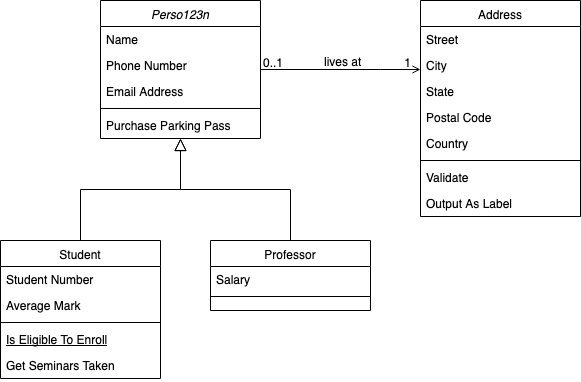

The diagram above was exported from draw.io. Its source (the exported page's mxGraphModel, read from the mxfile embedded in the PNG):
<mxGraphModel dx="1076" dy="520" grid="1" gridSize="10" guides="1" tooltips="1" connect="1" arrows="1" fold="0" page="1" pageScale="1" pageWidth="826" pageHeight="1169" background="#ffffff" math="0" shadow="0">
  <root>
    <mxCell id="0" />
    <mxCell id="1" parent="0" />
    <mxCell id="22" value="Perso123n" style="swimlane;fontStyle=2;align=center;verticalAlign=top;childLayout=stackLayout;horizontal=1;startSize=26;horizontalStack=0;resizeParent=1;resizeLast=0;collapsible=1;marginBottom=0;swimlaneFillColor=#ffffff;rounded=0;shadow=0;strokeWidth=1;" parent="1" vertex="1">
      <mxGeometry x="210" y="190" width="160" height="138" as="geometry" />
    </mxCell>
    <mxCell id="23" value="Name" style="text;strokeColor=none;fillColor=none;align=left;verticalAlign=top;spacingLeft=4;spacingRight=4;overflow=hidden;rotatable=0;points=[[0,0.5],[1,0.5]];portConstraint=eastwest;" parent="22" vertex="1">
      <mxGeometry y="26" width="160" height="26" as="geometry" />
    </mxCell>
    <mxCell id="26" value="Phone Number" style="text;strokeColor=none;fillColor=none;align=left;verticalAlign=top;spacingLeft=4;spacingRight=4;overflow=hidden;rotatable=0;points=[[0,0.5],[1,0.5]];portConstraint=eastwest;rounded=0;shadow=0;html=0;" parent="22" vertex="1">
      <mxGeometry y="52" width="160" height="26" as="geometry" />
    </mxCell>
    <mxCell id="27" value="Email Address" style="text;strokeColor=none;fillColor=none;align=left;verticalAlign=top;spacingLeft=4;spacingRight=4;overflow=hidden;rotatable=0;points=[[0,0.5],[1,0.5]];portConstraint=eastwest;rounded=0;shadow=0;html=0;" parent="22" vertex="1">
      <mxGeometry y="78" width="160" height="26" as="geometry" />
    </mxCell>
    <mxCell id="24" value="" style="line;html=1;strokeWidth=1;fillColor=none;align=left;verticalAlign=middle;spacingTop=-1;spacingLeft=3;spacingRight=3;rotatable=0;labelPosition=right;points=[];portConstraint=eastwest;" parent="22" vertex="1">
      <mxGeometry y="104" width="160" height="8" as="geometry" />
    </mxCell>
    <mxCell id="25" value="Purchase Parking Pass" style="text;strokeColor=none;fillColor=none;align=left;verticalAlign=top;spacingLeft=4;spacingRight=4;overflow=hidden;rotatable=0;points=[[0,0.5],[1,0.5]];portConstraint=eastwest;" parent="22" vertex="1">
      <mxGeometry y="112" width="160" height="26" as="geometry" />
    </mxCell>
    <mxCell id="28" value="Student" style="swimlane;fontStyle=0;align=center;verticalAlign=top;childLayout=stackLayout;horizontal=1;startSize=26;horizontalStack=0;resizeParent=1;resizeLast=0;collapsible=1;marginBottom=0;swimlaneFillColor=#ffffff;rounded=0;shadow=0;strokeWidth=1;" parent="1" vertex="1">
      <mxGeometry x="110" y="430" width="160" height="138" as="geometry" />
    </mxCell>
    <mxCell id="29" value="Student Number" style="text;strokeColor=none;fillColor=none;align=left;verticalAlign=top;spacingLeft=4;spacingRight=4;overflow=hidden;rotatable=0;points=[[0,0.5],[1,0.5]];portConstraint=eastwest;" parent="28" vertex="1">
      <mxGeometry y="26" width="160" height="26" as="geometry" />
    </mxCell>
    <mxCell id="30" value="Average Mark" style="text;strokeColor=none;fillColor=none;align=left;verticalAlign=top;spacingLeft=4;spacingRight=4;overflow=hidden;rotatable=0;points=[[0,0.5],[1,0.5]];portConstraint=eastwest;rounded=0;shadow=0;html=0;" parent="28" vertex="1">
      <mxGeometry y="52" width="160" height="26" as="geometry" />
    </mxCell>
    <mxCell id="32" value="" style="line;html=1;strokeWidth=1;fillColor=none;align=left;verticalAlign=middle;spacingTop=-1;spacingLeft=3;spacingRight=3;rotatable=0;labelPosition=right;points=[];portConstraint=eastwest;" parent="28" vertex="1">
      <mxGeometry y="78" width="160" height="8" as="geometry" />
    </mxCell>
    <mxCell id="33" value="Is Eligible To Enroll" style="text;strokeColor=none;fillColor=none;align=left;verticalAlign=top;spacingLeft=4;spacingRight=4;overflow=hidden;rotatable=0;points=[[0,0.5],[1,0.5]];portConstraint=eastwest;fontStyle=4" parent="28" vertex="1">
      <mxGeometry y="86" width="160" height="26" as="geometry" />
    </mxCell>
    <mxCell id="34" value="Get Seminars Taken" style="text;strokeColor=none;fillColor=none;align=left;verticalAlign=top;spacingLeft=4;spacingRight=4;overflow=hidden;rotatable=0;points=[[0,0.5],[1,0.5]];portConstraint=eastwest;" parent="28" vertex="1">
      <mxGeometry y="112" width="160" height="26" as="geometry" />
    </mxCell>
    <mxCell id="35" value="" style="endArrow=block;endSize=10;endFill=0;shadow=0;strokeWidth=1;edgeStyle=orthogonalEdgeStyle;rounded=0;" parent="1" source="28" target="22" edge="1">
      <mxGeometry width="160" relative="1" as="geometry">
        <mxPoint x="190" y="270" as="sourcePoint" />
        <mxPoint x="190" y="270" as="targetPoint" />
        <Array as="points">
          <mxPoint x="190" y="379" />
          <mxPoint x="290" y="379" />
        </Array>
      </mxGeometry>
    </mxCell>
    <mxCell id="36" value="Professor" style="swimlane;fontStyle=0;align=center;verticalAlign=top;childLayout=stackLayout;horizontal=1;startSize=26;horizontalStack=0;resizeParent=1;resizeLast=0;collapsible=1;marginBottom=0;swimlaneFillColor=#ffffff;rounded=0;shadow=0;strokeWidth=1;" parent="1" vertex="1">
      <mxGeometry x="320" y="430" width="160" height="70" as="geometry" />
    </mxCell>
    <mxCell id="37" value="Salary" style="text;strokeColor=none;fillColor=none;align=left;verticalAlign=top;spacingLeft=4;spacingRight=4;overflow=hidden;rotatable=0;points=[[0,0.5],[1,0.5]];portConstraint=eastwest;" parent="36" vertex="1">
      <mxGeometry y="26" width="160" height="26" as="geometry" />
    </mxCell>
    <mxCell id="39" value="" style="line;html=1;strokeWidth=1;fillColor=none;align=left;verticalAlign=middle;spacingTop=-1;spacingLeft=3;spacingRight=3;rotatable=0;labelPosition=right;points=[];portConstraint=eastwest;" parent="36" vertex="1">
      <mxGeometry y="52" width="160" height="8" as="geometry" />
    </mxCell>
    <mxCell id="42" value="" style="endArrow=block;endSize=10;endFill=0;shadow=0;strokeWidth=1;edgeStyle=orthogonalEdgeStyle;rounded=0;" parent="1" source="36" target="22" edge="1">
      <mxGeometry width="160" relative="1" as="geometry">
        <mxPoint x="200" y="440" as="sourcePoint" />
        <mxPoint x="300" y="338" as="targetPoint" />
      </mxGeometry>
    </mxCell>
    <mxCell id="43" value="Address" style="swimlane;fontStyle=0;align=center;verticalAlign=top;childLayout=stackLayout;horizontal=1;startSize=26;horizontalStack=0;resizeParent=1;resizeLast=0;collapsible=1;marginBottom=0;swimlaneFillColor=#ffffff;rounded=0;shadow=0;strokeWidth=1;" parent="1" vertex="1">
      <mxGeometry x="530" y="190" width="160" height="216" as="geometry" />
    </mxCell>
    <mxCell id="44" value="Street" style="text;strokeColor=none;fillColor=none;align=left;verticalAlign=top;spacingLeft=4;spacingRight=4;overflow=hidden;rotatable=0;points=[[0,0.5],[1,0.5]];portConstraint=eastwest;" parent="43" vertex="1">
      <mxGeometry y="26" width="160" height="26" as="geometry" />
    </mxCell>
    <mxCell id="45" value="City" style="text;strokeColor=none;fillColor=none;align=left;verticalAlign=top;spacingLeft=4;spacingRight=4;overflow=hidden;rotatable=0;points=[[0,0.5],[1,0.5]];portConstraint=eastwest;rounded=0;shadow=0;html=0;" parent="43" vertex="1">
      <mxGeometry y="52" width="160" height="26" as="geometry" />
    </mxCell>
    <mxCell id="46" value="State" style="text;strokeColor=none;fillColor=none;align=left;verticalAlign=top;spacingLeft=4;spacingRight=4;overflow=hidden;rotatable=0;points=[[0,0.5],[1,0.5]];portConstraint=eastwest;rounded=0;shadow=0;html=0;" parent="43" vertex="1">
      <mxGeometry y="78" width="160" height="26" as="geometry" />
    </mxCell>
    <mxCell id="49" value="Postal Code" style="text;strokeColor=none;fillColor=none;align=left;verticalAlign=top;spacingLeft=4;spacingRight=4;overflow=hidden;rotatable=0;points=[[0,0.5],[1,0.5]];portConstraint=eastwest;rounded=0;shadow=0;html=0;" parent="43" vertex="1">
      <mxGeometry y="104" width="160" height="26" as="geometry" />
    </mxCell>
    <mxCell id="50" value="Country" style="text;strokeColor=none;fillColor=none;align=left;verticalAlign=top;spacingLeft=4;spacingRight=4;overflow=hidden;rotatable=0;points=[[0,0.5],[1,0.5]];portConstraint=eastwest;rounded=0;shadow=0;html=0;" parent="43" vertex="1">
      <mxGeometry y="130" width="160" height="26" as="geometry" />
    </mxCell>
    <mxCell id="47" value="" style="line;html=1;strokeWidth=1;fillColor=none;align=left;verticalAlign=middle;spacingTop=-1;spacingLeft=3;spacingRight=3;rotatable=0;labelPosition=right;points=[];portConstraint=eastwest;" parent="43" vertex="1">
      <mxGeometry y="156" width="160" height="8" as="geometry" />
    </mxCell>
    <mxCell id="48" value="Validate" style="text;strokeColor=none;fillColor=none;align=left;verticalAlign=top;spacingLeft=4;spacingRight=4;overflow=hidden;rotatable=0;points=[[0,0.5],[1,0.5]];portConstraint=eastwest;" parent="43" vertex="1">
      <mxGeometry y="164" width="160" height="26" as="geometry" />
    </mxCell>
    <mxCell id="51" value="Output As Label" style="text;strokeColor=none;fillColor=none;align=left;verticalAlign=top;spacingLeft=4;spacingRight=4;overflow=hidden;rotatable=0;points=[[0,0.5],[1,0.5]];portConstraint=eastwest;" parent="43" vertex="1">
      <mxGeometry y="190" width="160" height="26" as="geometry" />
    </mxCell>
    <mxCell id="52" value="" style="endArrow=open;edgeStyle=orthogonalEdgeStyle;shadow=0;strokeWidth=1;strokeColor=#000000;rounded=0;endFill=1;" parent="1" edge="1">
      <mxGeometry x="0.5" y="41" relative="1" as="geometry">
        <mxPoint x="370" y="259" as="sourcePoint" />
        <mxPoint x="530" y="259" as="targetPoint" />
        <Array as="points">
          <mxPoint x="490" y="259" />
          <mxPoint x="490" y="259" />
        </Array>
        <mxPoint x="-40" y="32" as="offset" />
      </mxGeometry>
    </mxCell>
    <mxCell id="53" value="0..1" style="resizable=0;align=left;verticalAlign=bottom;labelBackgroundColor=none;fontSize=12;" parent="52" connectable="0" vertex="1">
      <mxGeometry x="-1" relative="1" as="geometry">
        <mxPoint y="4" as="offset" />
      </mxGeometry>
    </mxCell>
    <mxCell id="54" value="1" style="resizable=0;align=right;verticalAlign=bottom;labelBackgroundColor=none;fontSize=12;" parent="52" connectable="0" vertex="1">
      <mxGeometry x="1" relative="1" as="geometry">
        <mxPoint x="-7" y="4" as="offset" />
      </mxGeometry>
    </mxCell>
    <mxCell id="57" value="lives at" style="text;html=1;resizable=0;points=[];;align=center;verticalAlign=middle;labelBackgroundColor=none;rounded=0;shadow=0;strokeWidth=1;fontSize=12;" parent="52" vertex="1" connectable="0">
      <mxGeometry x="0.5" y="49" relative="1" as="geometry">
        <mxPoint x="-38" y="40" as="offset" />
      </mxGeometry>
    </mxCell>
  </root>
</mxGraphModel>